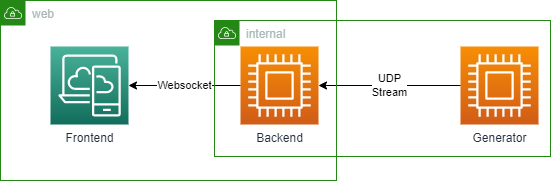

The diagram above was exported from draw.io. Its source (the exported page's mxGraphModel, read from the mxfile embedded in the PNG):
<mxGraphModel dx="1422" dy="857" grid="1" gridSize="10" guides="1" tooltips="1" connect="1" arrows="1" fold="1" page="1" pageScale="1" pageWidth="827" pageHeight="1169" math="0" shadow="0">
  <root>
    <mxCell id="0" />
    <mxCell id="1" parent="0" />
    <mxCell id="6vLjdKyCfkxkAatamMjK-1" value="Generator" style="sketch=0;points=[[0,0,0],[0.25,0,0],[0.5,0,0],[0.75,0,0],[1,0,0],[0,1,0],[0.25,1,0],[0.5,1,0],[0.75,1,0],[1,1,0],[0,0.25,0],[0,0.5,0],[0,0.75,0],[1,0.25,0],[1,0.5,0],[1,0.75,0]];outlineConnect=0;fontColor=#232F3E;gradientColor=#F78E04;gradientDirection=north;fillColor=#D05C17;strokeColor=#ffffff;dashed=0;verticalLabelPosition=bottom;verticalAlign=top;align=center;html=1;fontSize=12;fontStyle=0;aspect=fixed;shape=mxgraph.aws4.resourceIcon;resIcon=mxgraph.aws4.compute;" vertex="1" parent="1">
      <mxGeometry x="570" y="70" width="78" height="78" as="geometry" />
    </mxCell>
    <mxCell id="6vLjdKyCfkxkAatamMjK-2" value="Backend" style="sketch=0;points=[[0,0,0],[0.25,0,0],[0.5,0,0],[0.75,0,0],[1,0,0],[0,1,0],[0.25,1,0],[0.5,1,0],[0.75,1,0],[1,1,0],[0,0.25,0],[0,0.5,0],[0,0.75,0],[1,0.25,0],[1,0.5,0],[1,0.75,0]];outlineConnect=0;fontColor=#232F3E;gradientColor=#F78E04;gradientDirection=north;fillColor=#D05C17;strokeColor=#ffffff;dashed=0;verticalLabelPosition=bottom;verticalAlign=top;align=center;html=1;fontSize=12;fontStyle=0;aspect=fixed;shape=mxgraph.aws4.resourceIcon;resIcon=mxgraph.aws4.compute;" vertex="1" parent="1">
      <mxGeometry x="350" y="70" width="78" height="78" as="geometry" />
    </mxCell>
    <mxCell id="6vLjdKyCfkxkAatamMjK-3" value="Frontend" style="sketch=0;points=[[0,0,0],[0.25,0,0],[0.5,0,0],[0.75,0,0],[1,0,0],[0,1,0],[0.25,1,0],[0.5,1,0],[0.75,1,0],[1,1,0],[0,0.25,0],[0,0.5,0],[0,0.75,0],[1,0.25,0],[1,0.5,0],[1,0.75,0]];outlineConnect=0;fontColor=#232F3E;gradientColor=#4AB29A;gradientDirection=north;fillColor=#116D5B;strokeColor=#ffffff;dashed=0;verticalLabelPosition=bottom;verticalAlign=top;align=center;html=1;fontSize=12;fontStyle=0;aspect=fixed;shape=mxgraph.aws4.resourceIcon;resIcon=mxgraph.aws4.desktop_and_app_streaming;" vertex="1" parent="1">
      <mxGeometry x="160" y="70" width="78" height="78" as="geometry" />
    </mxCell>
    <mxCell id="6vLjdKyCfkxkAatamMjK-4" value="UDP&lt;br&gt;Stream" style="endArrow=classic;html=1;rounded=0;entryX=1;entryY=0.5;entryDx=0;entryDy=0;entryPerimeter=0;exitX=0;exitY=0.5;exitDx=0;exitDy=0;exitPerimeter=0;" edge="1" parent="1" source="6vLjdKyCfkxkAatamMjK-1" target="6vLjdKyCfkxkAatamMjK-2">
      <mxGeometry width="50" height="50" relative="1" as="geometry">
        <mxPoint x="550" y="460" as="sourcePoint" />
        <mxPoint x="600" y="410" as="targetPoint" />
      </mxGeometry>
    </mxCell>
    <mxCell id="6vLjdKyCfkxkAatamMjK-5" value="Websocket" style="endArrow=classic;html=1;rounded=0;entryX=1;entryY=0.5;entryDx=0;entryDy=0;entryPerimeter=0;exitX=0;exitY=0.5;exitDx=0;exitDy=0;exitPerimeter=0;" edge="1" parent="1" source="6vLjdKyCfkxkAatamMjK-2" target="6vLjdKyCfkxkAatamMjK-3">
      <mxGeometry width="50" height="50" relative="1" as="geometry">
        <mxPoint x="580" y="119" as="sourcePoint" />
        <mxPoint x="438" y="119" as="targetPoint" />
      </mxGeometry>
    </mxCell>
    <mxCell id="6vLjdKyCfkxkAatamMjK-6" value="internal" style="points=[[0,0],[0.25,0],[0.5,0],[0.75,0],[1,0],[1,0.25],[1,0.5],[1,0.75],[1,1],[0.75,1],[0.5,1],[0.25,1],[0,1],[0,0.75],[0,0.5],[0,0.25]];outlineConnect=0;gradientColor=none;html=1;whiteSpace=wrap;fontSize=12;fontStyle=0;container=1;pointerEvents=0;collapsible=0;recursiveResize=0;shape=mxgraph.aws4.group;grIcon=mxgraph.aws4.group_vpc;strokeColor=#248814;fillColor=none;verticalAlign=top;align=left;spacingLeft=30;fontColor=#AAB7B8;dashed=0;" vertex="1" parent="1">
      <mxGeometry x="324" y="44" width="336" height="136" as="geometry" />
    </mxCell>
    <mxCell id="6vLjdKyCfkxkAatamMjK-7" value="web" style="points=[[0,0],[0.25,0],[0.5,0],[0.75,0],[1,0],[1,0.25],[1,0.5],[1,0.75],[1,1],[0.75,1],[0.5,1],[0.25,1],[0,1],[0,0.75],[0,0.5],[0,0.25]];outlineConnect=0;gradientColor=none;html=1;whiteSpace=wrap;fontSize=12;fontStyle=0;container=1;pointerEvents=0;collapsible=0;recursiveResize=0;shape=mxgraph.aws4.group;grIcon=mxgraph.aws4.group_vpc;strokeColor=#248814;fillColor=none;verticalAlign=top;align=left;spacingLeft=30;fontColor=#AAB7B8;dashed=0;" vertex="1" parent="6vLjdKyCfkxkAatamMjK-6">
      <mxGeometry x="-214" y="-20" width="336" height="180" as="geometry" />
    </mxCell>
  </root>
</mxGraphModel>